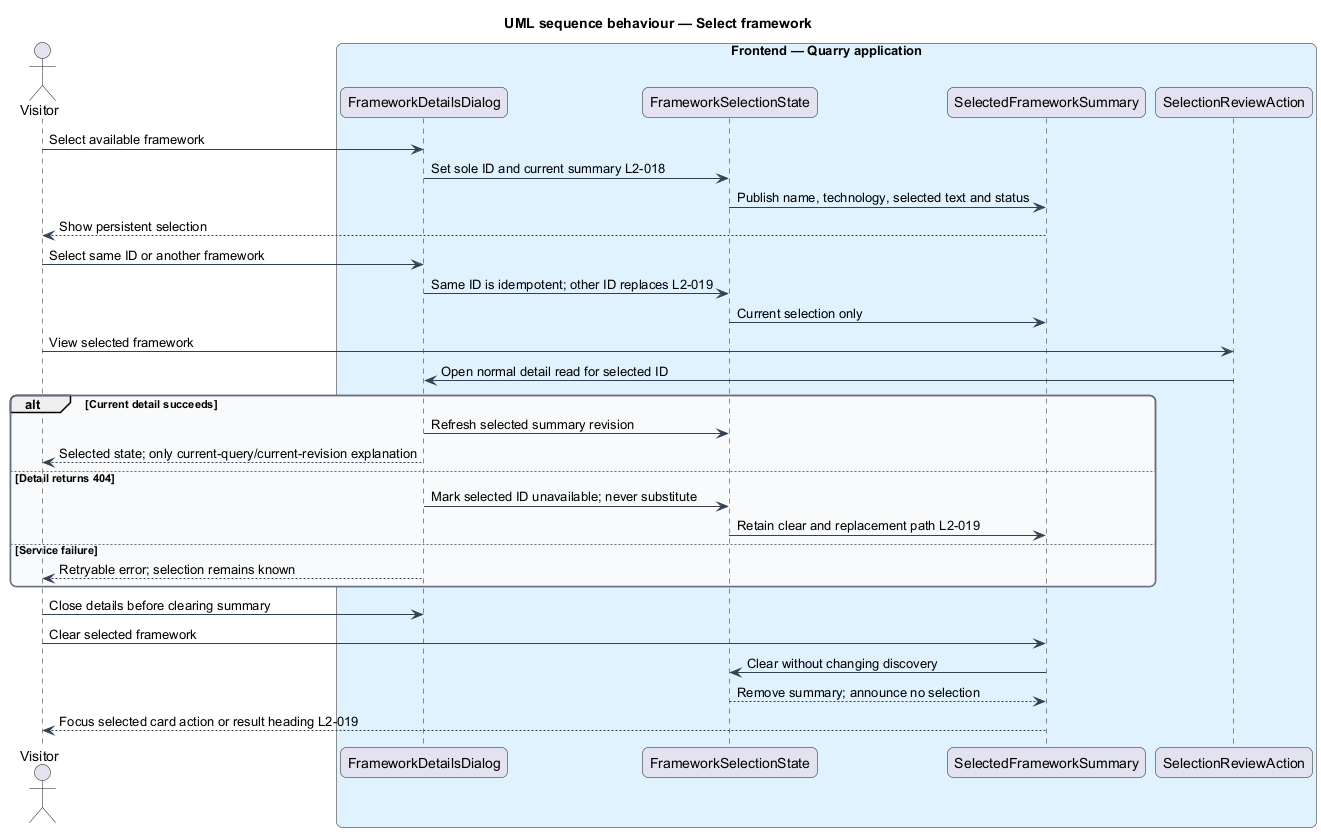

The diagram above was rendered by PlantUML. Its source (embedded in the PNG):
@startuml
title UML sequence behaviour — Select framework
skinparam backgroundColor #FFFFFF
skinparam shadowing false
skinparam roundcorner 12
skinparam defaultFontName Arial
skinparam ArrowColor #344054
skinparam rectangle {
  BorderColor #344054
  FontColor #101828
}
skinparam package {
  BorderColor #667085
  FontColor #101828
  BackgroundColor #F9FAFB
}
actor "Visitor" as visitor
box "Frontend — Quarry application" #E0F2FE
participant "FrameworkDetailsDialog" as dialog
participant "FrameworkSelectionState" as state
participant "SelectedFrameworkSummary" as summary
participant "SelectionReviewAction" as review
end box
visitor -> dialog : Select available framework
dialog -> state : Set sole ID and current summary L2-018
state -> summary : Publish name, technology, selected text and status
summary --> visitor : Show persistent selection
visitor -> dialog : Select same ID or another framework
dialog -> state : Same ID is idempotent; other ID replaces L2-019
state -> summary : Current selection only
visitor -> review : View selected framework
review -> dialog : Open normal detail read for selected ID
alt Current detail succeeds
 dialog -> state : Refresh selected summary revision
 dialog --> visitor : Selected state; only current-query/current-revision explanation
else Detail returns 404
 dialog -> state : Mark selected ID unavailable; never substitute
 state -> summary : Retain clear and replacement path L2-019
else Service failure
 dialog --> visitor : Retryable error; selection remains known
end
visitor -> dialog : Close details before clearing summary
visitor -> summary : Clear selected framework
summary -> state : Clear without changing discovery
state --> summary : Remove summary; announce no selection
summary --> visitor : Focus selected card action or result heading L2-019
@enduml